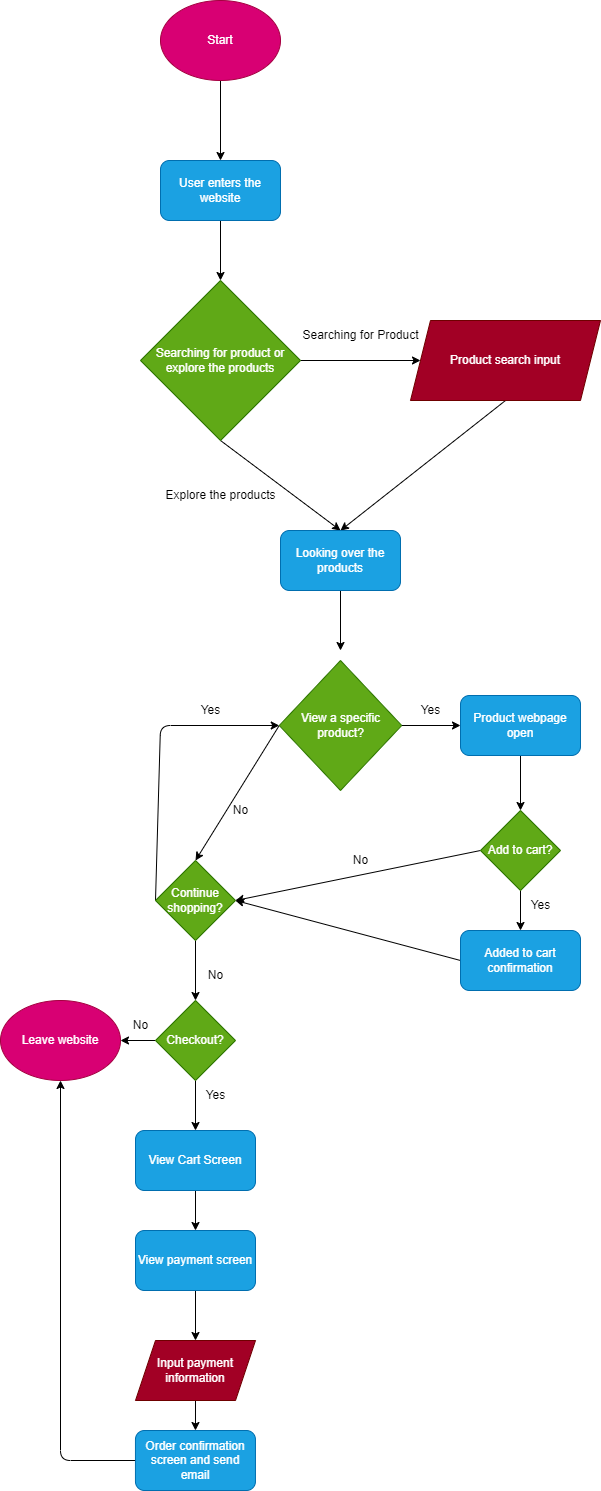

The diagram above was exported from draw.io. Its source (the exported page's mxGraphModel, read from the mxfile embedded in the PNG):
<mxGraphModel dx="1386" dy="784" grid="1" gridSize="10" guides="1" tooltips="1" connect="1" arrows="1" fold="1" page="1" pageScale="1" pageWidth="850" pageHeight="1100" math="0" shadow="0">
  <root>
    <mxCell id="0" />
    <mxCell id="1" parent="0" />
    <mxCell id="7" style="edgeStyle=none;html=1;exitX=0.5;exitY=1;exitDx=0;exitDy=0;" parent="1" source="5" target="6" edge="1">
      <mxGeometry relative="1" as="geometry" />
    </mxCell>
    <mxCell id="5" value="Start" style="ellipse;whiteSpace=wrap;html=1;fillColor=#d80073;fontColor=#ffffff;strokeColor=#A50040;" parent="1" vertex="1">
      <mxGeometry x="260" y="100" width="120" height="80" as="geometry" />
    </mxCell>
    <mxCell id="9" style="edgeStyle=none;html=1;exitX=0.5;exitY=1;exitDx=0;exitDy=0;entryX=0.5;entryY=0;entryDx=0;entryDy=0;" parent="1" source="6" target="8" edge="1">
      <mxGeometry relative="1" as="geometry" />
    </mxCell>
    <mxCell id="6" value="User enters the website" style="rounded=1;whiteSpace=wrap;html=1;fillColor=#1ba1e2;fontColor=#ffffff;strokeColor=#006EAF;" parent="1" vertex="1">
      <mxGeometry x="260" y="260" width="120" height="60" as="geometry" />
    </mxCell>
    <mxCell id="11" style="edgeStyle=none;html=1;exitX=1;exitY=0.5;exitDx=0;exitDy=0;" parent="1" source="8" target="10" edge="1">
      <mxGeometry relative="1" as="geometry" />
    </mxCell>
    <mxCell id="16" style="edgeStyle=none;html=1;exitX=0.5;exitY=1;exitDx=0;exitDy=0;" parent="1" source="8" edge="1">
      <mxGeometry relative="1" as="geometry">
        <mxPoint x="440" y="630" as="targetPoint" />
      </mxGeometry>
    </mxCell>
    <mxCell id="8" value="Searching for product or explore the products" style="rhombus;whiteSpace=wrap;html=1;fillColor=#60a917;fontColor=#ffffff;strokeColor=#2D7600;" parent="1" vertex="1">
      <mxGeometry x="240" y="380" width="160" height="160" as="geometry" />
    </mxCell>
    <mxCell id="15" style="edgeStyle=none;html=1;exitX=0.5;exitY=1;exitDx=0;exitDy=0;entryX=0.5;entryY=0;entryDx=0;entryDy=0;" parent="1" source="10" target="14" edge="1">
      <mxGeometry relative="1" as="geometry" />
    </mxCell>
    <mxCell id="10" value="Product search input" style="shape=parallelogram;perimeter=parallelogramPerimeter;whiteSpace=wrap;html=1;fixedSize=1;fillColor=#a20025;fontColor=#ffffff;strokeColor=#6F0000;" parent="1" vertex="1">
      <mxGeometry x="510" y="420" width="190" height="80" as="geometry" />
    </mxCell>
    <mxCell id="12" value="Searching for Product&lt;br&gt;" style="text;html=1;align=center;verticalAlign=middle;resizable=0;points=[];autosize=1;strokeColor=none;fillColor=none;" parent="1" vertex="1">
      <mxGeometry x="390" y="420" width="140" height="30" as="geometry" />
    </mxCell>
    <mxCell id="19" style="edgeStyle=none;html=1;exitX=0.5;exitY=1;exitDx=0;exitDy=0;" parent="1" source="14" edge="1">
      <mxGeometry relative="1" as="geometry">
        <mxPoint x="440" y="750" as="targetPoint" />
      </mxGeometry>
    </mxCell>
    <mxCell id="14" value="Looking over the products" style="rounded=1;whiteSpace=wrap;html=1;fillColor=#1ba1e2;fontColor=#ffffff;strokeColor=#006EAF;" parent="1" vertex="1">
      <mxGeometry x="380" y="630" width="120" height="60" as="geometry" />
    </mxCell>
    <mxCell id="17" value="Explore the products&lt;br&gt;" style="text;html=1;align=center;verticalAlign=middle;resizable=0;points=[];autosize=1;strokeColor=none;fillColor=none;" parent="1" vertex="1">
      <mxGeometry x="255" y="580" width="130" height="30" as="geometry" />
    </mxCell>
    <mxCell id="22" style="edgeStyle=none;html=1;exitX=1;exitY=0.5;exitDx=0;exitDy=0;" parent="1" source="20" target="23" edge="1">
      <mxGeometry relative="1" as="geometry">
        <mxPoint x="560" y="825" as="targetPoint" />
      </mxGeometry>
    </mxCell>
    <mxCell id="29" style="edgeStyle=none;html=1;exitX=0;exitY=0.5;exitDx=0;exitDy=0;entryX=0.5;entryY=0;entryDx=0;entryDy=0;" parent="1" source="20" target="21" edge="1">
      <mxGeometry relative="1" as="geometry" />
    </mxCell>
    <mxCell id="20" value="View a specific product?" style="rhombus;whiteSpace=wrap;html=1;fillColor=#60a917;fontColor=#ffffff;strokeColor=#2D7600;" parent="1" vertex="1">
      <mxGeometry x="378.75" y="760" width="122.5" height="130" as="geometry" />
    </mxCell>
    <mxCell id="34" style="edgeStyle=none;html=1;exitX=0;exitY=0.5;exitDx=0;exitDy=0;entryX=0;entryY=0.5;entryDx=0;entryDy=0;" parent="1" source="21" target="20" edge="1">
      <mxGeometry relative="1" as="geometry">
        <Array as="points">
          <mxPoint x="260" y="825" />
        </Array>
      </mxGeometry>
    </mxCell>
    <mxCell id="36" style="edgeStyle=none;html=1;exitX=0.5;exitY=1;exitDx=0;exitDy=0;entryX=0.5;entryY=0;entryDx=0;entryDy=0;" parent="1" source="21" target="30" edge="1">
      <mxGeometry relative="1" as="geometry">
        <mxPoint x="410" y="1000" as="targetPoint" />
      </mxGeometry>
    </mxCell>
    <mxCell id="21" value="Continue shopping?" style="rhombus;whiteSpace=wrap;html=1;fillColor=#60a917;fontColor=#ffffff;strokeColor=#2D7600;" parent="1" vertex="1">
      <mxGeometry x="255" y="960" width="80" height="80" as="geometry" />
    </mxCell>
    <mxCell id="27" style="edgeStyle=none;html=1;exitX=0.5;exitY=1;exitDx=0;exitDy=0;" parent="1" source="23" target="28" edge="1">
      <mxGeometry relative="1" as="geometry">
        <mxPoint x="620" y="900" as="targetPoint" />
      </mxGeometry>
    </mxCell>
    <mxCell id="23" value="Product webpage open" style="rounded=1;whiteSpace=wrap;html=1;fillColor=#1ba1e2;fontColor=#ffffff;strokeColor=#006EAF;" parent="1" vertex="1">
      <mxGeometry x="560" y="795" width="120" height="60" as="geometry" />
    </mxCell>
    <mxCell id="24" value="Yes&lt;br&gt;" style="text;html=1;align=center;verticalAlign=middle;resizable=0;points=[];autosize=1;strokeColor=none;fillColor=none;" parent="1" vertex="1">
      <mxGeometry x="510" y="795" width="40" height="30" as="geometry" />
    </mxCell>
    <mxCell id="53" style="edgeStyle=none;html=1;exitX=0.5;exitY=1;exitDx=0;exitDy=0;entryX=0.5;entryY=0;entryDx=0;entryDy=0;" parent="1" source="28" target="52" edge="1">
      <mxGeometry relative="1" as="geometry" />
    </mxCell>
    <mxCell id="56" style="edgeStyle=none;html=1;exitX=0;exitY=0.5;exitDx=0;exitDy=0;entryX=1;entryY=0.5;entryDx=0;entryDy=0;" parent="1" source="28" target="21" edge="1">
      <mxGeometry relative="1" as="geometry" />
    </mxCell>
    <mxCell id="28" value="Add to cart?" style="rhombus;whiteSpace=wrap;html=1;fillColor=#60a917;fontColor=#ffffff;strokeColor=#2D7600;" parent="1" vertex="1">
      <mxGeometry x="580" y="910" width="80" height="80" as="geometry" />
    </mxCell>
    <mxCell id="39" style="edgeStyle=none;html=1;exitX=0;exitY=0.5;exitDx=0;exitDy=0;entryX=1;entryY=0.5;entryDx=0;entryDy=0;" parent="1" source="30" target="38" edge="1">
      <mxGeometry relative="1" as="geometry" />
    </mxCell>
    <mxCell id="41" style="edgeStyle=none;html=1;exitX=0.5;exitY=1;exitDx=0;exitDy=0;" parent="1" source="30" target="42" edge="1">
      <mxGeometry relative="1" as="geometry">
        <mxPoint x="294.95238095238096" y="1229.9999999999998" as="targetPoint" />
      </mxGeometry>
    </mxCell>
    <mxCell id="30" value="Checkout?" style="rhombus;whiteSpace=wrap;html=1;fillColor=#60a917;fontColor=#ffffff;strokeColor=#2D7600;" parent="1" vertex="1">
      <mxGeometry x="255" y="1100" width="80" height="80" as="geometry" />
    </mxCell>
    <mxCell id="33" value="No&lt;br&gt;" style="text;html=1;align=center;verticalAlign=middle;resizable=0;points=[];autosize=1;strokeColor=none;fillColor=none;" parent="1" vertex="1">
      <mxGeometry x="320" y="895" width="40" height="30" as="geometry" />
    </mxCell>
    <mxCell id="35" value="Yes&lt;br&gt;" style="text;html=1;align=center;verticalAlign=middle;resizable=0;points=[];autosize=1;strokeColor=none;fillColor=none;" parent="1" vertex="1">
      <mxGeometry x="290" y="795" width="40" height="30" as="geometry" />
    </mxCell>
    <mxCell id="37" value="No&lt;br&gt;" style="text;html=1;align=center;verticalAlign=middle;resizable=0;points=[];autosize=1;strokeColor=none;fillColor=none;" parent="1" vertex="1">
      <mxGeometry x="295" y="1060" width="40" height="30" as="geometry" />
    </mxCell>
    <mxCell id="38" value="Leave website" style="ellipse;whiteSpace=wrap;html=1;fillColor=#d80073;fontColor=#ffffff;strokeColor=#A50040;" parent="1" vertex="1">
      <mxGeometry x="100" y="1100" width="120" height="80" as="geometry" />
    </mxCell>
    <mxCell id="40" value="No&lt;br&gt;" style="text;html=1;align=center;verticalAlign=middle;resizable=0;points=[];autosize=1;strokeColor=none;fillColor=none;" parent="1" vertex="1">
      <mxGeometry x="220" y="1110" width="40" height="30" as="geometry" />
    </mxCell>
    <mxCell id="44" style="edgeStyle=none;html=1;exitX=0.5;exitY=1;exitDx=0;exitDy=0;entryX=0.5;entryY=0;entryDx=0;entryDy=0;" parent="1" source="42" target="43" edge="1">
      <mxGeometry relative="1" as="geometry" />
    </mxCell>
    <mxCell id="42" value="View Cart Screen" style="rounded=1;whiteSpace=wrap;html=1;fillColor=#1ba1e2;fontColor=#ffffff;strokeColor=#006EAF;" parent="1" vertex="1">
      <mxGeometry x="235.00238095238097" y="1229.9999999999998" width="120" height="60" as="geometry" />
    </mxCell>
    <mxCell id="45" style="edgeStyle=none;html=1;exitX=0.5;exitY=1;exitDx=0;exitDy=0;" parent="1" source="43" target="46" edge="1">
      <mxGeometry relative="1" as="geometry">
        <mxPoint x="294.95238095238096" y="1430" as="targetPoint" />
      </mxGeometry>
    </mxCell>
    <mxCell id="43" value="View payment screen" style="rounded=1;whiteSpace=wrap;html=1;fillColor=#1ba1e2;fontColor=#ffffff;strokeColor=#006EAF;" parent="1" vertex="1">
      <mxGeometry x="235" y="1330" width="120" height="60" as="geometry" />
    </mxCell>
    <mxCell id="47" style="edgeStyle=none;html=1;exitX=0.5;exitY=1;exitDx=0;exitDy=0;" parent="1" source="46" target="48" edge="1">
      <mxGeometry relative="1" as="geometry">
        <mxPoint x="294.95238095238096" y="1560" as="targetPoint" />
      </mxGeometry>
    </mxCell>
    <mxCell id="46" value="Input payment information" style="shape=parallelogram;perimeter=parallelogramPerimeter;whiteSpace=wrap;html=1;fixedSize=1;fillColor=#a20025;fontColor=#ffffff;strokeColor=#6F0000;" parent="1" vertex="1">
      <mxGeometry x="235.00238095238097" y="1440" width="120" height="60" as="geometry" />
    </mxCell>
    <mxCell id="51" style="edgeStyle=none;html=1;exitX=0;exitY=0.5;exitDx=0;exitDy=0;entryX=0.5;entryY=1;entryDx=0;entryDy=0;" parent="1" source="48" target="38" edge="1">
      <mxGeometry relative="1" as="geometry">
        <Array as="points">
          <mxPoint x="160" y="1560" />
        </Array>
      </mxGeometry>
    </mxCell>
    <mxCell id="48" value="Order confirmation screen and send email" style="rounded=1;whiteSpace=wrap;html=1;fillColor=#1ba1e2;fontColor=#ffffff;strokeColor=#006EAF;" parent="1" vertex="1">
      <mxGeometry x="234.95" y="1530" width="120" height="60" as="geometry" />
    </mxCell>
    <mxCell id="55" style="edgeStyle=none;html=1;exitX=0;exitY=0.5;exitDx=0;exitDy=0;entryX=1;entryY=0.5;entryDx=0;entryDy=0;" parent="1" source="52" target="21" edge="1">
      <mxGeometry relative="1" as="geometry" />
    </mxCell>
    <mxCell id="52" value="Added to cart confirmation" style="rounded=1;whiteSpace=wrap;html=1;fillColor=#1ba1e2;fontColor=#ffffff;strokeColor=#006EAF;" parent="1" vertex="1">
      <mxGeometry x="560" y="1030" width="120" height="60" as="geometry" />
    </mxCell>
    <mxCell id="54" value="Yes" style="text;html=1;align=center;verticalAlign=middle;resizable=0;points=[];autosize=1;strokeColor=none;fillColor=none;" parent="1" vertex="1">
      <mxGeometry x="620" y="990" width="40" height="30" as="geometry" />
    </mxCell>
    <mxCell id="57" value="No&lt;br&gt;" style="text;html=1;align=center;verticalAlign=middle;resizable=0;points=[];autosize=1;strokeColor=none;fillColor=none;" parent="1" vertex="1">
      <mxGeometry x="440" y="945" width="40" height="30" as="geometry" />
    </mxCell>
    <mxCell id="58" value="Yes&lt;br&gt;" style="text;html=1;align=center;verticalAlign=middle;resizable=0;points=[];autosize=1;strokeColor=none;fillColor=none;" parent="1" vertex="1">
      <mxGeometry x="295" y="1180" width="40" height="30" as="geometry" />
    </mxCell>
  </root>
</mxGraphModel>